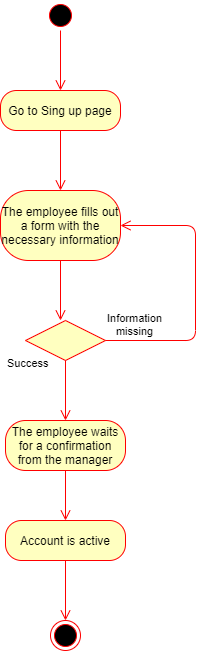

The diagram above was exported from draw.io. Its source (the exported page's mxGraphModel, read from the mxfile embedded in the PNG):
<mxGraphModel dx="868" dy="521" grid="1" gridSize="10" guides="1" tooltips="1" connect="1" arrows="1" fold="1" page="1" pageScale="1" pageWidth="850" pageHeight="1100" math="0" shadow="0">
  <root>
    <mxCell id="0" />
    <mxCell id="1" parent="0" />
    <mxCell id="YlDoHSvlu5Y7zyCOrIkq-1" value="" style="ellipse;html=1;shape=startState;fillColor=#000000;strokeColor=#ff0000;" vertex="1" parent="1">
      <mxGeometry x="410" y="80" width="30" height="30" as="geometry" />
    </mxCell>
    <mxCell id="YlDoHSvlu5Y7zyCOrIkq-2" value="" style="edgeStyle=orthogonalEdgeStyle;html=1;verticalAlign=bottom;endArrow=open;endSize=8;strokeColor=#ff0000;" edge="1" source="YlDoHSvlu5Y7zyCOrIkq-1" parent="1">
      <mxGeometry relative="1" as="geometry">
        <mxPoint x="425" y="170" as="targetPoint" />
      </mxGeometry>
    </mxCell>
    <mxCell id="YlDoHSvlu5Y7zyCOrIkq-3" value="Go to Sing up page" style="rounded=1;whiteSpace=wrap;html=1;arcSize=40;fontColor=#000000;fillColor=#ffffc0;strokeColor=#ff0000;" vertex="1" parent="1">
      <mxGeometry x="365" y="170" width="120" height="40" as="geometry" />
    </mxCell>
    <mxCell id="YlDoHSvlu5Y7zyCOrIkq-4" value="" style="edgeStyle=orthogonalEdgeStyle;html=1;verticalAlign=bottom;endArrow=open;endSize=8;strokeColor=#ff0000;" edge="1" source="YlDoHSvlu5Y7zyCOrIkq-3" parent="1">
      <mxGeometry relative="1" as="geometry">
        <mxPoint x="425" y="270" as="targetPoint" />
      </mxGeometry>
    </mxCell>
    <mxCell id="YlDoHSvlu5Y7zyCOrIkq-5" value="The employee fills out a form with the necessary information" style="rounded=1;whiteSpace=wrap;html=1;arcSize=40;fontColor=#000000;fillColor=#ffffc0;strokeColor=#ff0000;" vertex="1" parent="1">
      <mxGeometry x="365" y="270" width="120" height="70" as="geometry" />
    </mxCell>
    <mxCell id="YlDoHSvlu5Y7zyCOrIkq-6" value="" style="edgeStyle=orthogonalEdgeStyle;html=1;verticalAlign=bottom;endArrow=open;endSize=8;strokeColor=#ff0000;" edge="1" source="YlDoHSvlu5Y7zyCOrIkq-5" parent="1">
      <mxGeometry relative="1" as="geometry">
        <mxPoint x="425" y="400" as="targetPoint" />
      </mxGeometry>
    </mxCell>
    <mxCell id="YlDoHSvlu5Y7zyCOrIkq-7" value="" style="rhombus;whiteSpace=wrap;html=1;fillColor=#ffffc0;strokeColor=#ff0000;" vertex="1" parent="1">
      <mxGeometry x="390" y="400" width="80" height="40" as="geometry" />
    </mxCell>
    <mxCell id="YlDoHSvlu5Y7zyCOrIkq-8" value="&lt;div style=&quot;text-align: center&quot;&gt;Information&lt;/div&gt;&lt;div style=&quot;text-align: center&quot;&gt;missing&lt;/div&gt;" style="edgeStyle=orthogonalEdgeStyle;html=1;align=left;verticalAlign=bottom;endArrow=open;endSize=8;strokeColor=#ff0000;entryX=1;entryY=0.5;entryDx=0;entryDy=0;" edge="1" source="YlDoHSvlu5Y7zyCOrIkq-7" parent="1" target="YlDoHSvlu5Y7zyCOrIkq-5">
      <mxGeometry x="-1" relative="1" as="geometry">
        <mxPoint x="570" y="420" as="targetPoint" />
        <Array as="points">
          <mxPoint x="560" y="420" />
          <mxPoint x="560" y="305" />
        </Array>
      </mxGeometry>
    </mxCell>
    <mxCell id="YlDoHSvlu5Y7zyCOrIkq-9" value="Success" style="edgeStyle=orthogonalEdgeStyle;html=1;align=left;verticalAlign=top;endArrow=open;endSize=8;strokeColor=#ff0000;" edge="1" source="YlDoHSvlu5Y7zyCOrIkq-7" parent="1">
      <mxGeometry x="-1" y="-61" relative="1" as="geometry">
        <mxPoint x="430" y="500" as="targetPoint" />
        <mxPoint x="1" y="-10" as="offset" />
      </mxGeometry>
    </mxCell>
    <mxCell id="YlDoHSvlu5Y7zyCOrIkq-10" value="The employee waits for a confirmation from the manager" style="rounded=1;whiteSpace=wrap;html=1;arcSize=40;fontColor=#000000;fillColor=#ffffc0;strokeColor=#ff0000;" vertex="1" parent="1">
      <mxGeometry x="370" y="500" width="120" height="50" as="geometry" />
    </mxCell>
    <mxCell id="YlDoHSvlu5Y7zyCOrIkq-11" value="" style="edgeStyle=orthogonalEdgeStyle;html=1;verticalAlign=bottom;endArrow=open;endSize=8;strokeColor=#ff0000;" edge="1" source="YlDoHSvlu5Y7zyCOrIkq-10" parent="1">
      <mxGeometry relative="1" as="geometry">
        <mxPoint x="430" y="600" as="targetPoint" />
        <Array as="points">
          <mxPoint x="430" y="600" />
        </Array>
      </mxGeometry>
    </mxCell>
    <mxCell id="YlDoHSvlu5Y7zyCOrIkq-12" value="Account is active" style="rounded=1;whiteSpace=wrap;html=1;arcSize=40;fontColor=#000000;fillColor=#ffffc0;strokeColor=#ff0000;" vertex="1" parent="1">
      <mxGeometry x="370" y="600" width="120" height="40" as="geometry" />
    </mxCell>
    <mxCell id="YlDoHSvlu5Y7zyCOrIkq-13" value="" style="edgeStyle=orthogonalEdgeStyle;html=1;verticalAlign=bottom;endArrow=open;endSize=8;strokeColor=#ff0000;" edge="1" source="YlDoHSvlu5Y7zyCOrIkq-12" parent="1">
      <mxGeometry relative="1" as="geometry">
        <mxPoint x="430" y="700" as="targetPoint" />
      </mxGeometry>
    </mxCell>
    <mxCell id="YlDoHSvlu5Y7zyCOrIkq-14" value="" style="ellipse;html=1;shape=endState;fillColor=#000000;strokeColor=#ff0000;" vertex="1" parent="1">
      <mxGeometry x="415" y="700" width="30" height="30" as="geometry" />
    </mxCell>
  </root>
</mxGraphModel>